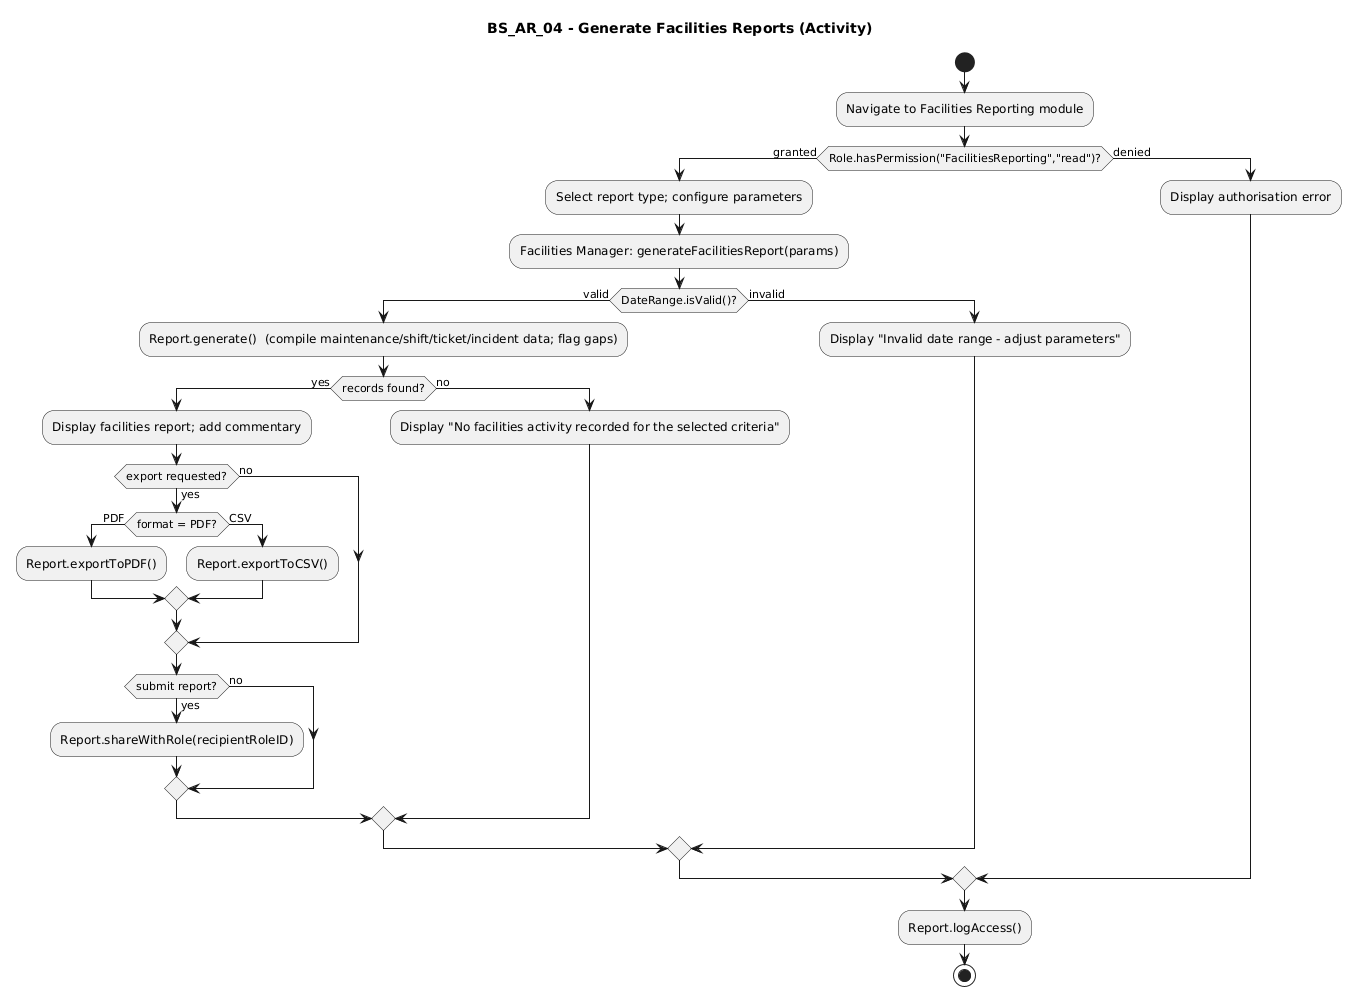

The diagram above was rendered by PlantUML. Its source (embedded in the PNG):
@startuml
title BS_AR_04 - Generate Facilities Reports (Activity)
start
:Navigate to Facilities Reporting module;
if (Role.hasPermission("FacilitiesReporting","read")?) then (granted)
  :Select report type; configure parameters;
  :Facilities Manager: generateFacilitiesReport(params);
  if (DateRange.isValid()?) then (valid)
    :Report.generate()  (compile maintenance/shift/ticket/incident data; flag gaps);
    if (records found?) then (yes)
      :Display facilities report; add commentary;
      if (export requested?) then (yes)
        if (format = PDF?) then (PDF)
          :Report.exportToPDF();
        else (CSV)
          :Report.exportToCSV();
        endif
      else (no)
      endif
      if (submit report?) then (yes)
        :Report.shareWithRole(recipientRoleID);
      else (no)
      endif
    else (no)
      :Display "No facilities activity recorded for the selected criteria";
    endif
  else (invalid)
    :Display "Invalid date range - adjust parameters";
  endif
else (denied)
  :Display authorisation error;
endif
:Report.logAccess();
stop
@enduml